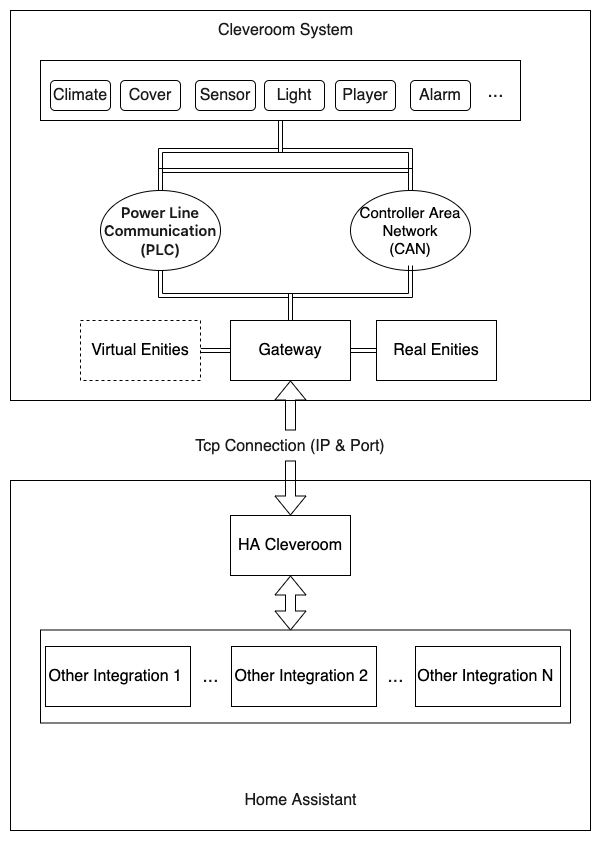

The diagram above was exported from draw.io. Its source (the exported page's mxGraphModel, read from the mxfile embedded in the PNG):
<mxGraphModel dx="1544" dy="862" grid="1" gridSize="10" guides="1" tooltips="1" connect="1" arrows="1" fold="1" page="1" pageScale="1" pageWidth="827" pageHeight="1169" math="0" shadow="0">
  <root>
    <mxCell id="0" />
    <mxCell id="1" parent="0" />
    <mxCell id="N-vnMRREVsy7VQqiyOIw-31" value="" style="rounded=0;whiteSpace=wrap;html=1;labelBackgroundColor=none;fontSize=16;fontColor=#1A1A1A;fillColor=none;" vertex="1" parent="1">
      <mxGeometry x="130" y="520" width="580" height="350" as="geometry" />
    </mxCell>
    <mxCell id="N-vnMRREVsy7VQqiyOIw-1" value="&lt;font style=&quot;font-size: 16px;&quot;&gt;HA Cleveroom&lt;/font&gt;" style="rounded=0;whiteSpace=wrap;html=1;" vertex="1" parent="1">
      <mxGeometry x="350" y="555" width="120" height="60" as="geometry" />
    </mxCell>
    <mxCell id="N-vnMRREVsy7VQqiyOIw-4" value="" style="rounded=0;whiteSpace=wrap;html=1;fillColor=none;" vertex="1" parent="1">
      <mxGeometry x="130" y="50" width="580" height="390" as="geometry" />
    </mxCell>
    <mxCell id="N-vnMRREVsy7VQqiyOIw-24" style="edgeStyle=orthogonalEdgeStyle;shape=link;rounded=0;orthogonalLoop=1;jettySize=auto;html=1;exitX=0.5;exitY=1;exitDx=0;exitDy=0;fontSize=19;fontColor=#1A1A1A;" edge="1" parent="1" source="N-vnMRREVsy7VQqiyOIw-21">
      <mxGeometry relative="1" as="geometry">
        <mxPoint x="280" y="220" as="targetPoint" />
      </mxGeometry>
    </mxCell>
    <mxCell id="N-vnMRREVsy7VQqiyOIw-25" style="edgeStyle=orthogonalEdgeStyle;shape=link;rounded=0;orthogonalLoop=1;jettySize=auto;html=1;exitX=0.5;exitY=1;exitDx=0;exitDy=0;entryX=0.5;entryY=0;entryDx=0;entryDy=0;fontSize=19;fontColor=#1A1A1A;" edge="1" parent="1" source="N-vnMRREVsy7VQqiyOIw-21" target="N-vnMRREVsy7VQqiyOIw-6">
      <mxGeometry relative="1" as="geometry">
        <Array as="points">
          <mxPoint x="400" y="190" />
          <mxPoint x="530" y="190" />
        </Array>
      </mxGeometry>
    </mxCell>
    <mxCell id="N-vnMRREVsy7VQqiyOIw-21" value="" style="rounded=0;whiteSpace=wrap;html=1;labelBackgroundColor=none;fontSize=19;fontColor=#1A1A1A;fillColor=none;" vertex="1" parent="1">
      <mxGeometry x="160" y="100" width="480" height="60" as="geometry" />
    </mxCell>
    <mxCell id="N-vnMRREVsy7VQqiyOIw-38" style="edgeStyle=none;shape=link;rounded=0;orthogonalLoop=1;jettySize=auto;html=1;exitX=0;exitY=0.5;exitDx=0;exitDy=0;entryX=1;entryY=0.5;entryDx=0;entryDy=0;fontSize=15;fontColor=#1A1A1A;" edge="1" parent="1" source="N-vnMRREVsy7VQqiyOIw-2" target="N-vnMRREVsy7VQqiyOIw-37">
      <mxGeometry relative="1" as="geometry" />
    </mxCell>
    <mxCell id="N-vnMRREVsy7VQqiyOIw-2" value="&lt;font style=&quot;font-size: 16px;&quot;&gt;Gateway&lt;/font&gt;" style="rounded=0;whiteSpace=wrap;html=1;" vertex="1" parent="1">
      <mxGeometry x="350" y="360" width="120" height="60" as="geometry" />
    </mxCell>
    <mxCell id="N-vnMRREVsy7VQqiyOIw-10" style="edgeStyle=orthogonalEdgeStyle;curved=1;rounded=0;orthogonalLoop=1;jettySize=auto;html=1;exitX=0.5;exitY=1;exitDx=0;exitDy=0;entryX=0.5;entryY=0;entryDx=0;entryDy=0;shape=link;" edge="1" parent="1" source="N-vnMRREVsy7VQqiyOIw-5" target="N-vnMRREVsy7VQqiyOIw-2">
      <mxGeometry relative="1" as="geometry" />
    </mxCell>
    <mxCell id="N-vnMRREVsy7VQqiyOIw-23" style="edgeStyle=orthogonalEdgeStyle;rounded=0;orthogonalLoop=1;jettySize=auto;html=1;exitX=0.5;exitY=0;exitDx=0;exitDy=0;entryX=0.5;entryY=0;entryDx=0;entryDy=0;fontSize=19;fontColor=#1A1A1A;shape=link;" edge="1" parent="1" source="N-vnMRREVsy7VQqiyOIw-5" target="N-vnMRREVsy7VQqiyOIw-6">
      <mxGeometry relative="1" as="geometry" />
    </mxCell>
    <mxCell id="N-vnMRREVsy7VQqiyOIw-5" value="&lt;span style=&quot;box-sizing: border-box; font-weight: var(--base-text-weight-semibold, 600); font-family: -apple-system, &amp;quot;system-ui&amp;quot;, &amp;quot;Segoe UI&amp;quot;, &amp;quot;Noto Sans&amp;quot;, Helvetica, Arial, sans-serif, &amp;quot;Apple Color Emoji&amp;quot;, &amp;quot;Segoe UI Emoji&amp;quot;; text-align: left;&quot;&gt;&lt;font style=&quot;font-size: 15px;&quot; color=&quot;#1a1a1a&quot;&gt;Power Line Communication (PLC)&lt;/font&gt;&lt;/span&gt;" style="ellipse;whiteSpace=wrap;html=1;fillColor=none;" vertex="1" parent="1">
      <mxGeometry x="220" y="230" width="120" height="80" as="geometry" />
    </mxCell>
    <mxCell id="N-vnMRREVsy7VQqiyOIw-11" style="edgeStyle=orthogonalEdgeStyle;curved=1;rounded=0;orthogonalLoop=1;jettySize=auto;html=1;exitX=0.5;exitY=1;exitDx=0;exitDy=0;shape=link;" edge="1" parent="1">
      <mxGeometry relative="1" as="geometry">
        <mxPoint x="410" y="355" as="targetPoint" />
        <mxPoint x="530" y="305" as="sourcePoint" />
        <Array as="points">
          <mxPoint x="530" y="335" />
          <mxPoint x="410" y="335" />
        </Array>
      </mxGeometry>
    </mxCell>
    <mxCell id="N-vnMRREVsy7VQqiyOIw-6" value="&lt;font style=&quot;font-size: 15px;&quot;&gt;Controller Area Network&lt;br&gt;(CAN)&lt;br&gt;&lt;/font&gt;" style="ellipse;whiteSpace=wrap;html=1;fillColor=none;" vertex="1" parent="1">
      <mxGeometry x="470" y="230" width="120" height="80" as="geometry" />
    </mxCell>
    <mxCell id="N-vnMRREVsy7VQqiyOIw-12" value="Cleveroom System" style="text;html=1;align=center;verticalAlign=middle;resizable=0;points=[];autosize=1;strokeColor=none;fillColor=none;fontSize=16;fontColor=#1A1A1A;" vertex="1" parent="1">
      <mxGeometry x="330" y="60" width="150" height="20" as="geometry" />
    </mxCell>
    <mxCell id="N-vnMRREVsy7VQqiyOIw-13" value="Climate" style="rounded=1;whiteSpace=wrap;html=1;labelBackgroundColor=none;fontSize=16;fontColor=#1A1A1A;fillColor=none;" vertex="1" parent="1">
      <mxGeometry x="170" y="120" width="60" height="30" as="geometry" />
    </mxCell>
    <mxCell id="N-vnMRREVsy7VQqiyOIw-14" value="Cover" style="rounded=1;whiteSpace=wrap;html=1;labelBackgroundColor=none;fontSize=16;fontColor=#1A1A1A;fillColor=none;" vertex="1" parent="1">
      <mxGeometry x="240" y="120" width="60" height="30" as="geometry" />
    </mxCell>
    <mxCell id="N-vnMRREVsy7VQqiyOIw-15" value="Sensor" style="rounded=1;whiteSpace=wrap;html=1;labelBackgroundColor=none;fontSize=16;fontColor=#1A1A1A;fillColor=none;" vertex="1" parent="1">
      <mxGeometry x="315" y="120" width="60" height="30" as="geometry" />
    </mxCell>
    <mxCell id="N-vnMRREVsy7VQqiyOIw-16" value="Light" style="rounded=1;whiteSpace=wrap;html=1;labelBackgroundColor=none;fontSize=16;fontColor=#1A1A1A;fillColor=none;" vertex="1" parent="1">
      <mxGeometry x="384" y="120" width="60" height="30" as="geometry" />
    </mxCell>
    <mxCell id="N-vnMRREVsy7VQqiyOIw-17" value="Player" style="rounded=1;whiteSpace=wrap;html=1;labelBackgroundColor=none;fontSize=16;fontColor=#1A1A1A;fillColor=none;" vertex="1" parent="1">
      <mxGeometry x="455" y="120" width="60" height="30" as="geometry" />
    </mxCell>
    <mxCell id="N-vnMRREVsy7VQqiyOIw-18" value="Alarm" style="rounded=1;whiteSpace=wrap;html=1;labelBackgroundColor=none;fontSize=16;fontColor=#1A1A1A;fillColor=none;" vertex="1" parent="1">
      <mxGeometry x="530" y="120" width="60" height="30" as="geometry" />
    </mxCell>
    <mxCell id="N-vnMRREVsy7VQqiyOIw-20" value="&lt;font style=&quot;font-size: 19px;&quot;&gt;...&lt;/font&gt;" style="text;html=1;align=center;verticalAlign=middle;resizable=0;points=[];autosize=1;strokeColor=none;fillColor=none;fontSize=16;fontColor=#1A1A1A;" vertex="1" parent="1">
      <mxGeometry x="600" y="115" width="30" height="30" as="geometry" />
    </mxCell>
    <mxCell id="N-vnMRREVsy7VQqiyOIw-26" value="" style="shape=flexArrow;endArrow=classic;startArrow=none;html=1;rounded=0;fontSize=16;fontColor=#1A1A1A;exitX=0.5;exitY=0;exitDx=0;exitDy=0;entryX=0.5;entryY=1;entryDx=0;entryDy=0;" edge="1" parent="1" source="N-vnMRREVsy7VQqiyOIw-27" target="N-vnMRREVsy7VQqiyOIw-2">
      <mxGeometry width="100" height="100" relative="1" as="geometry">
        <mxPoint x="570" y="460" as="sourcePoint" />
        <mxPoint x="670" y="360" as="targetPoint" />
      </mxGeometry>
    </mxCell>
    <mxCell id="N-vnMRREVsy7VQqiyOIw-27" value="Tcp Connection (IP &amp;amp; Port)" style="text;whiteSpace=wrap;html=1;fontSize=16;fontColor=#1A1A1A;align=center;" vertex="1" parent="1">
      <mxGeometry x="280" y="470" width="260" height="30" as="geometry" />
    </mxCell>
    <mxCell id="N-vnMRREVsy7VQqiyOIw-29" value="" style="shape=flexArrow;endArrow=none;startArrow=classic;html=1;rounded=0;fontSize=16;fontColor=#1A1A1A;exitX=0.5;exitY=0;exitDx=0;exitDy=0;entryX=0.5;entryY=1;entryDx=0;entryDy=0;" edge="1" parent="1" source="N-vnMRREVsy7VQqiyOIw-1" target="N-vnMRREVsy7VQqiyOIw-27">
      <mxGeometry width="100" height="100" relative="1" as="geometry">
        <mxPoint x="410" y="555" as="sourcePoint" />
        <mxPoint x="410" y="420" as="targetPoint" />
      </mxGeometry>
    </mxCell>
    <mxCell id="N-vnMRREVsy7VQqiyOIw-32" value="Home Assistant" style="text;html=1;align=center;verticalAlign=middle;resizable=0;points=[];autosize=1;strokeColor=none;fillColor=none;fontSize=16;fontColor=#1A1A1A;" vertex="1" parent="1">
      <mxGeometry x="355" y="830" width="130" height="20" as="geometry" />
    </mxCell>
    <mxCell id="N-vnMRREVsy7VQqiyOIw-33" value="&lt;font style=&quot;font-size: 16px;&quot;&gt;Other&amp;nbsp;Integration 1&amp;nbsp;&lt;/font&gt;" style="rounded=0;whiteSpace=wrap;html=1;" vertex="1" parent="1">
      <mxGeometry x="165" y="686" width="145" height="60" as="geometry" />
    </mxCell>
    <mxCell id="N-vnMRREVsy7VQqiyOIw-34" value="&lt;font style=&quot;font-size: 16px;&quot;&gt;Other&amp;nbsp;Integration 2&amp;nbsp;&lt;/font&gt;" style="rounded=0;whiteSpace=wrap;html=1;" vertex="1" parent="1">
      <mxGeometry x="351" y="686" width="145" height="60" as="geometry" />
    </mxCell>
    <mxCell id="N-vnMRREVsy7VQqiyOIw-35" value="&lt;font style=&quot;font-size: 16px;&quot;&gt;Other&amp;nbsp;Integration N&amp;nbsp;&lt;/font&gt;" style="rounded=0;whiteSpace=wrap;html=1;" vertex="1" parent="1">
      <mxGeometry x="535" y="686" width="145" height="60" as="geometry" />
    </mxCell>
    <mxCell id="N-vnMRREVsy7VQqiyOIw-36" value="&lt;font style=&quot;font-size: 19px;&quot;&gt;...&lt;/font&gt;" style="text;html=1;align=center;verticalAlign=middle;resizable=0;points=[];autosize=1;strokeColor=none;fillColor=none;fontSize=16;fontColor=#1A1A1A;" vertex="1" parent="1">
      <mxGeometry x="500" y="700" width="30" height="30" as="geometry" />
    </mxCell>
    <mxCell id="N-vnMRREVsy7VQqiyOIw-37" value="&lt;span style=&quot;font-size: 16px;&quot;&gt;Virtual Enities&lt;/span&gt;" style="rounded=0;whiteSpace=wrap;html=1;dashed=1;" vertex="1" parent="1">
      <mxGeometry x="200" y="360" width="120" height="60" as="geometry" />
    </mxCell>
    <mxCell id="N-vnMRREVsy7VQqiyOIw-39" value="" style="rounded=0;whiteSpace=wrap;html=1;labelBackgroundColor=none;fontSize=15;fontColor=#1A1A1A;fillColor=none;" vertex="1" parent="1">
      <mxGeometry x="160" y="669.5" width="530" height="93" as="geometry" />
    </mxCell>
    <mxCell id="N-vnMRREVsy7VQqiyOIw-40" value="" style="shape=flexArrow;endArrow=classic;startArrow=classic;html=1;rounded=0;fontSize=15;fontColor=#1A1A1A;entryX=0.5;entryY=1;entryDx=0;entryDy=0;" edge="1" parent="1" target="N-vnMRREVsy7VQqiyOIw-1">
      <mxGeometry width="100" height="100" relative="1" as="geometry">
        <mxPoint x="410" y="670" as="sourcePoint" />
        <mxPoint x="810" y="560" as="targetPoint" />
      </mxGeometry>
    </mxCell>
    <mxCell id="N-vnMRREVsy7VQqiyOIw-41" value="&lt;font style=&quot;font-size: 19px;&quot;&gt;...&lt;/font&gt;" style="text;html=1;align=center;verticalAlign=middle;resizable=0;points=[];autosize=1;strokeColor=none;fillColor=none;fontSize=16;fontColor=#1A1A1A;" vertex="1" parent="1">
      <mxGeometry x="315" y="700" width="30" height="30" as="geometry" />
    </mxCell>
    <mxCell id="N-vnMRREVsy7VQqiyOIw-43" style="edgeStyle=none;shape=link;rounded=0;orthogonalLoop=1;jettySize=auto;html=1;exitX=0;exitY=0.5;exitDx=0;exitDy=0;fontSize=15;fontColor=#1A1A1A;" edge="1" parent="1" source="N-vnMRREVsy7VQqiyOIw-42" target="N-vnMRREVsy7VQqiyOIw-2">
      <mxGeometry relative="1" as="geometry" />
    </mxCell>
    <mxCell id="N-vnMRREVsy7VQqiyOIw-42" value="&lt;span style=&quot;font-size: 16px;&quot;&gt;Real Enities&lt;/span&gt;" style="rounded=0;whiteSpace=wrap;html=1;" vertex="1" parent="1">
      <mxGeometry x="496" y="360" width="120" height="60" as="geometry" />
    </mxCell>
  </root>
</mxGraphModel>